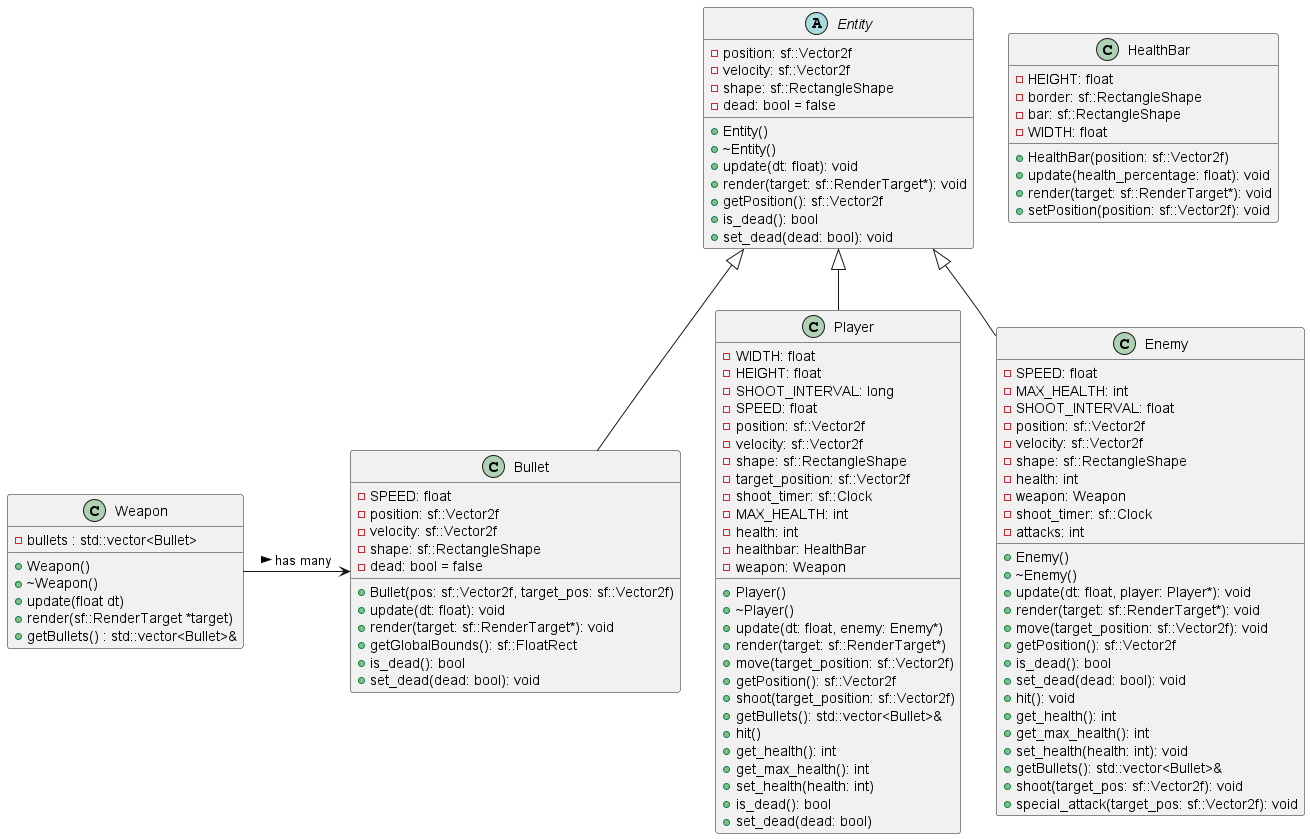

The diagram above was rendered by PlantUML. Its source (embedded in the PNG):
@startuml diagram
abstract class Entity {
- position: sf::Vector2f
- velocity: sf::Vector2f
- shape: sf::RectangleShape
- dead: bool = false

+ Entity()
+ ~Entity()
+ update(dt: float): void
+ render(target: sf::RenderTarget*): void
+ getPosition(): sf::Vector2f
+ is_dead(): bool
+ set_dead(dead: bool): void
}

Entity <|-- Player 

class Player {
- WIDTH: float
- HEIGHT: float
- SHOOT_INTERVAL: long
- SPEED: float
- position: sf::Vector2f
- velocity: sf::Vector2f
- shape: sf::RectangleShape
- target_position: sf::Vector2f
- shoot_timer: sf::Clock
- MAX_HEALTH: int
- health: int
- healthbar: HealthBar
- weapon: Weapon

+ Player()
+ ~Player()
+ update(dt: float, enemy: Enemy*)
+ render(target: sf::RenderTarget*)
+ move(target_position: sf::Vector2f)
+ getPosition(): sf::Vector2f
+ shoot(target_position: sf::Vector2f)
+ getBullets(): std::vector<Bullet>&
+ hit()
+ get_health(): int
+ get_max_health(): int
+ set_health(health: int)
+ is_dead(): bool
+ set_dead(dead: bool)
}

Entity <|-- Enemy

class Enemy {
- SPEED: float
- MAX_HEALTH: int
- SHOOT_INTERVAL: float
- position: sf::Vector2f
- velocity: sf::Vector2f
- shape: sf::RectangleShape
- health: int
- weapon: Weapon
- shoot_timer: sf::Clock
- attacks: int

+ Enemy()
+ ~Enemy()
+ update(dt: float, player: Player*): void
+ render(target: sf::RenderTarget*): void
+ move(target_position: sf::Vector2f): void
+ getPosition(): sf::Vector2f
+ is_dead(): bool
+ set_dead(dead: bool): void
+ hit(): void
+ get_health(): int
+ get_max_health(): int
+ set_health(health: int): void
+ getBullets(): std::vector<Bullet>&
+ shoot(target_pos: sf::Vector2f): void
+ special_attack(target_pos: sf::Vector2f): void
}

Entity <|-- Bullet

class HealthBar {
- HEIGHT: float
- border: sf::RectangleShape
- bar: sf::RectangleShape
- WIDTH: float

+ HealthBar(position: sf::Vector2f)
+ update(health_percentage: float): void
+ render(target: sf::RenderTarget*): void
+ setPosition(position: sf::Vector2f): void
}

class Bullet {
- SPEED: float
- position: sf::Vector2f
- velocity: sf::Vector2f
- shape: sf::RectangleShape
- dead: bool = false

+ Bullet(pos: sf::Vector2f, target_pos: sf::Vector2f)
+ update(dt: float): void
+ render(target: sf::RenderTarget*): void
+ getGlobalBounds(): sf::FloatRect
+ is_dead(): bool
+ set_dead(dead: bool): void
}

class Weapon {
    - bullets : std::vector<Bullet>
    + Weapon()
    + ~Weapon()
    + update(float dt)
    + render(sf::RenderTarget *target)
    + getBullets() : std::vector<Bullet>&
}

Weapon -> Bullet : has many >

@enduml